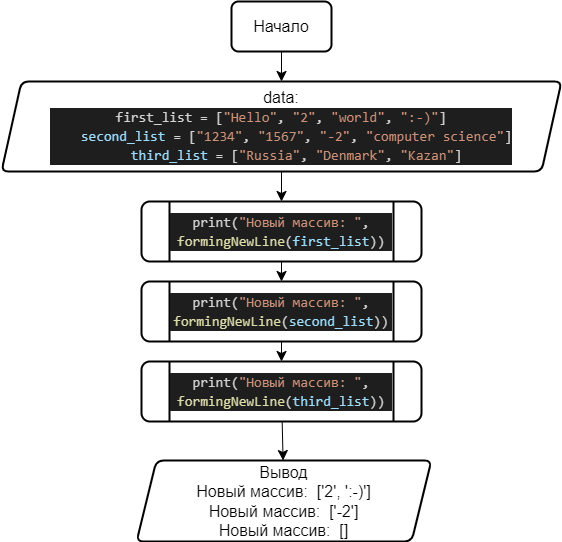

The diagram above was exported from draw.io. Its source (the exported page's mxGraphModel, read from the mxfile embedded in the PNG):
<mxGraphModel dx="1072" dy="529" grid="1" gridSize="10" guides="1" tooltips="1" connect="1" arrows="1" fold="1" page="1" pageScale="1" pageWidth="827" pageHeight="1169" math="0" shadow="0">
  <root>
    <mxCell id="WIyWlLk6GJQsqaUBKTNV-0" />
    <mxCell id="WIyWlLk6GJQsqaUBKTNV-1" parent="WIyWlLk6GJQsqaUBKTNV-0" />
    <mxCell id="7HuFD14ztae_MMAFMA5u-2" value="" style="edgeStyle=none;curved=1;rounded=0;orthogonalLoop=1;jettySize=auto;html=1;fontSize=12;startSize=8;endSize=8;" edge="1" parent="WIyWlLk6GJQsqaUBKTNV-1" source="7HuFD14ztae_MMAFMA5u-0" target="7HuFD14ztae_MMAFMA5u-1">
      <mxGeometry relative="1" as="geometry" />
    </mxCell>
    <mxCell id="7HuFD14ztae_MMAFMA5u-0" value="Начало" style="rounded=1;whiteSpace=wrap;html=1;absoluteArcSize=1;arcSize=14;strokeWidth=2;fontSize=16;" vertex="1" parent="WIyWlLk6GJQsqaUBKTNV-1">
      <mxGeometry x="260" y="20" width="100" height="50" as="geometry" />
    </mxCell>
    <mxCell id="7HuFD14ztae_MMAFMA5u-5" value="" style="edgeStyle=none;curved=1;rounded=0;orthogonalLoop=1;jettySize=auto;html=1;fontSize=12;startSize=8;endSize=8;" edge="1" parent="WIyWlLk6GJQsqaUBKTNV-1" source="7HuFD14ztae_MMAFMA5u-1" target="7HuFD14ztae_MMAFMA5u-4">
      <mxGeometry relative="1" as="geometry" />
    </mxCell>
    <mxCell id="7HuFD14ztae_MMAFMA5u-1" value="data:&lt;br&gt;&lt;div style=&quot;color: rgb(212, 212, 212); background-color: rgb(30, 30, 30); font-family: Consolas, &amp;quot;Courier New&amp;quot;, monospace; font-size: 14px; line-height: 19px;&quot;&gt;&lt;div style=&quot;line-height: 19px;&quot;&gt;&lt;div&gt;first_list = [&lt;span style=&quot;color: #ce9178;&quot;&gt;&quot;Hello&quot;&lt;/span&gt;, &lt;span style=&quot;color: #ce9178;&quot;&gt;&quot;2&quot;&lt;/span&gt;, &lt;span style=&quot;color: #ce9178;&quot;&gt;&quot;world&quot;&lt;/span&gt;, &lt;span style=&quot;color: #ce9178;&quot;&gt;&quot;:-)&quot;&lt;/span&gt;]&lt;/div&gt;&lt;div&gt;&amp;nbsp; &amp;nbsp; &lt;span style=&quot;color: #9cdcfe;&quot;&gt;second_list&lt;/span&gt; = [&lt;span style=&quot;color: #ce9178;&quot;&gt;&quot;1234&quot;&lt;/span&gt;, &lt;span style=&quot;color: #ce9178;&quot;&gt;&quot;1567&quot;&lt;/span&gt;, &lt;span style=&quot;color: #ce9178;&quot;&gt;&quot;-2&quot;&lt;/span&gt;, &lt;span style=&quot;color: #ce9178;&quot;&gt;&quot;computer science&quot;&lt;/span&gt;]&lt;/div&gt;&lt;div&gt;&amp;nbsp; &amp;nbsp; &lt;span style=&quot;color: #9cdcfe;&quot;&gt;third_list&lt;/span&gt; = [&lt;span style=&quot;color: #ce9178;&quot;&gt;&quot;Russia&quot;&lt;/span&gt;, &lt;span style=&quot;color: #ce9178;&quot;&gt;&quot;Denmark&quot;&lt;/span&gt;, &lt;span style=&quot;color: #ce9178;&quot;&gt;&quot;Kazan&quot;&lt;/span&gt;]&lt;/div&gt;&lt;/div&gt;&lt;/div&gt;" style="shape=parallelogram;perimeter=parallelogramPerimeter;whiteSpace=wrap;html=1;fixedSize=1;fontSize=16;rounded=1;arcSize=14;strokeWidth=2;" vertex="1" parent="WIyWlLk6GJQsqaUBKTNV-1">
      <mxGeometry x="30" y="100" width="560" height="90" as="geometry" />
    </mxCell>
    <mxCell id="7HuFD14ztae_MMAFMA5u-7" value="" style="edgeStyle=none;curved=1;rounded=0;orthogonalLoop=1;jettySize=auto;html=1;fontSize=12;startSize=8;endSize=8;" edge="1" parent="WIyWlLk6GJQsqaUBKTNV-1" source="7HuFD14ztae_MMAFMA5u-4" target="7HuFD14ztae_MMAFMA5u-6">
      <mxGeometry relative="1" as="geometry" />
    </mxCell>
    <mxCell id="7HuFD14ztae_MMAFMA5u-4" value="&lt;div style=&quot;color: rgb(212, 212, 212); background-color: rgb(30, 30, 30); font-family: Consolas, &amp;quot;Courier New&amp;quot;, monospace; font-size: 14px; line-height: 19px;&quot;&gt;print(&lt;span style=&quot;color: #ce9178;&quot;&gt;&quot;Новый массив: &quot;&lt;/span&gt;, &lt;span style=&quot;color: #dcdcaa;&quot;&gt;formingNewLine&lt;/span&gt;(&lt;span style=&quot;color: #9cdcfe;&quot;&gt;first_list&lt;/span&gt;))&lt;/div&gt;" style="shape=process;whiteSpace=wrap;html=1;backgroundOutline=1;fontSize=16;rounded=1;arcSize=14;strokeWidth=2;" vertex="1" parent="WIyWlLk6GJQsqaUBKTNV-1">
      <mxGeometry x="170" y="220" width="280" height="60" as="geometry" />
    </mxCell>
    <mxCell id="7HuFD14ztae_MMAFMA5u-9" value="" style="edgeStyle=none;curved=1;rounded=0;orthogonalLoop=1;jettySize=auto;html=1;fontSize=12;startSize=8;endSize=8;" edge="1" parent="WIyWlLk6GJQsqaUBKTNV-1" source="7HuFD14ztae_MMAFMA5u-6" target="7HuFD14ztae_MMAFMA5u-8">
      <mxGeometry relative="1" as="geometry" />
    </mxCell>
    <mxCell id="7HuFD14ztae_MMAFMA5u-6" value="&lt;div style=&quot;color: rgb(212, 212, 212); background-color: rgb(30, 30, 30); font-family: Consolas, &amp;quot;Courier New&amp;quot;, monospace; font-size: 14px; line-height: 19px;&quot;&gt;print(&lt;span style=&quot;color: #ce9178;&quot;&gt;&quot;Новый массив: &quot;&lt;/span&gt;, &lt;span style=&quot;color: #dcdcaa;&quot;&gt;formingNewLine&lt;/span&gt;(&lt;span style=&quot;color: #9cdcfe;&quot;&gt;second_list&lt;/span&gt;))&lt;/div&gt;" style="shape=process;whiteSpace=wrap;html=1;backgroundOutline=1;fontSize=16;rounded=1;arcSize=14;strokeWidth=2;" vertex="1" parent="WIyWlLk6GJQsqaUBKTNV-1">
      <mxGeometry x="170" y="300" width="280" height="60" as="geometry" />
    </mxCell>
    <mxCell id="7HuFD14ztae_MMAFMA5u-11" value="" style="edgeStyle=none;curved=1;rounded=0;orthogonalLoop=1;jettySize=auto;html=1;fontSize=12;startSize=8;endSize=8;" edge="1" parent="WIyWlLk6GJQsqaUBKTNV-1" source="7HuFD14ztae_MMAFMA5u-8" target="7HuFD14ztae_MMAFMA5u-10">
      <mxGeometry relative="1" as="geometry" />
    </mxCell>
    <mxCell id="7HuFD14ztae_MMAFMA5u-8" value="&lt;div style=&quot;color: rgb(212, 212, 212); background-color: rgb(30, 30, 30); font-family: Consolas, &amp;quot;Courier New&amp;quot;, monospace; font-size: 14px; line-height: 19px;&quot;&gt;print(&lt;span style=&quot;color: #ce9178;&quot;&gt;&quot;Новый массив: &quot;&lt;/span&gt;, &lt;span style=&quot;color: #dcdcaa;&quot;&gt;formingNewLine&lt;/span&gt;(&lt;span style=&quot;color: #9cdcfe;&quot;&gt;third_list&lt;/span&gt;))&lt;/div&gt;" style="shape=process;whiteSpace=wrap;html=1;backgroundOutline=1;fontSize=16;rounded=1;arcSize=14;strokeWidth=2;" vertex="1" parent="WIyWlLk6GJQsqaUBKTNV-1">
      <mxGeometry x="170" y="380" width="280" height="60" as="geometry" />
    </mxCell>
    <mxCell id="7HuFD14ztae_MMAFMA5u-10" value="&lt;div&gt;Вывод&lt;/div&gt;&lt;div&gt;Новый массив:&amp;nbsp; ['2', ':-)']&lt;/div&gt;&lt;div&gt;Новый массив:&amp;nbsp; ['-2']&lt;/div&gt;&lt;div&gt;Новый массив:&amp;nbsp; []&lt;/div&gt;" style="shape=parallelogram;perimeter=parallelogramPerimeter;whiteSpace=wrap;html=1;fixedSize=1;fontSize=16;rounded=1;arcSize=14;strokeWidth=2;" vertex="1" parent="WIyWlLk6GJQsqaUBKTNV-1">
      <mxGeometry x="165" y="479" width="295" height="81" as="geometry" />
    </mxCell>
  </root>
</mxGraphModel>